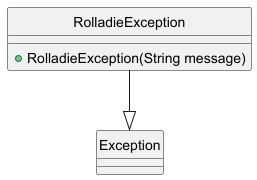

The diagram above was rendered by PlantUML. Its source (embedded in the PNG):
@startuml     
hide circle


class Exception {
}

class RolladieException {
    +RolladieException(String message)
}

RolladieException --|> Exception
@enduml